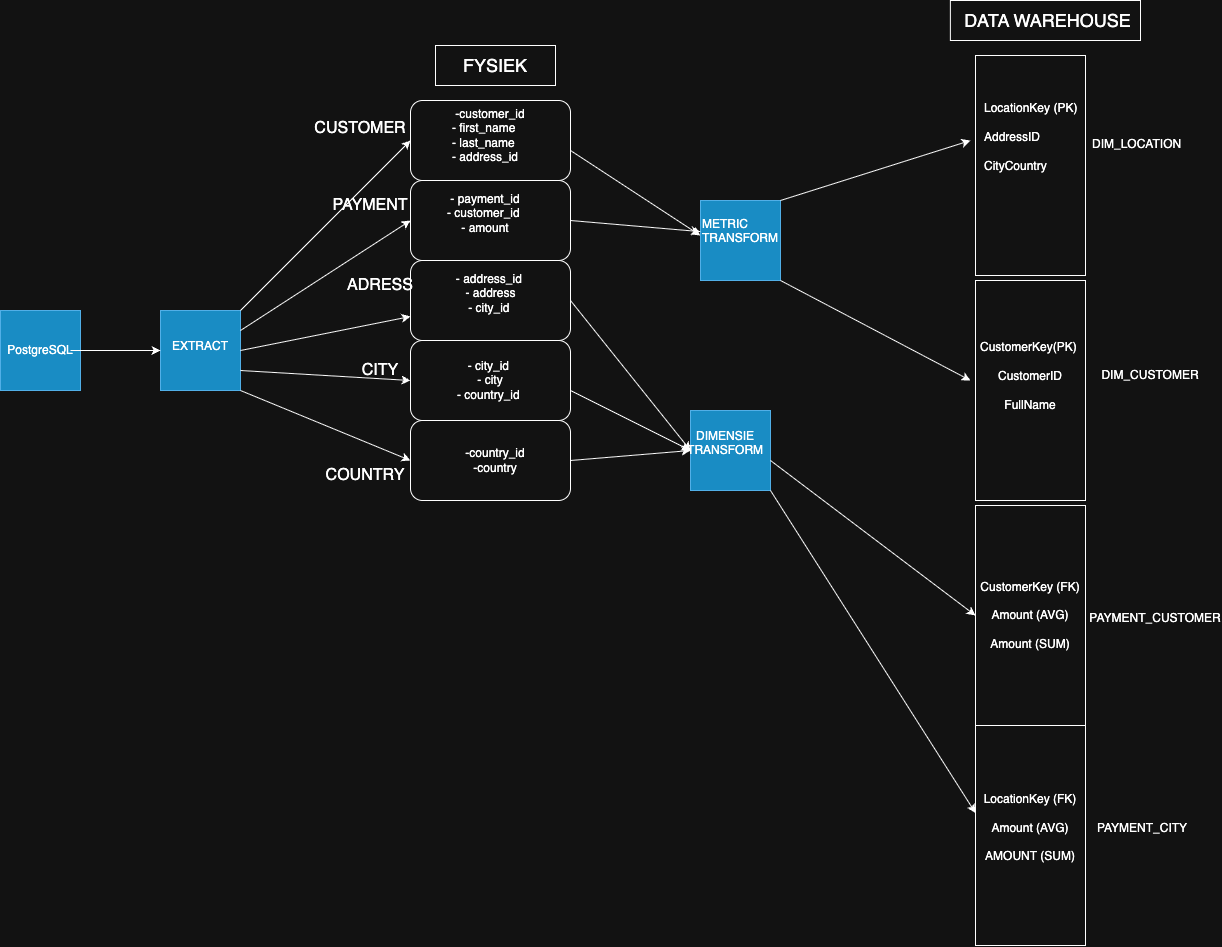

The diagram above was exported from draw.io. Its source (the exported page's mxGraphModel, read from the mxfile embedded in the PNG):
<mxGraphModel dx="2123" dy="861" grid="1" gridSize="10" guides="1" tooltips="1" connect="1" arrows="1" fold="1" page="1" pageScale="1" pageWidth="850" pageHeight="1100" math="0" shadow="0">
  <root>
    <mxCell id="0" />
    <mxCell id="1" parent="0" />
    <mxCell id="CESYhK137eYhbQXJhXl1-2" value="" style="whiteSpace=wrap;html=1;aspect=fixed;fillColor=#1ba1e2;fontColor=#ffffff;strokeColor=#006EAF;" vertex="1" parent="1">
      <mxGeometry x="340" y="440" width="80" height="80" as="geometry" />
    </mxCell>
    <mxCell id="9vUv8tOkLbg8aqsc5upV-4" value="" style="whiteSpace=wrap;html=1;aspect=fixed;fillColor=#1ba1e2;fontColor=#ffffff;strokeColor=#006EAF;" vertex="1" parent="1">
      <mxGeometry x="-350" y="340" width="80" height="80" as="geometry" />
    </mxCell>
    <mxCell id="9vUv8tOkLbg8aqsc5upV-3" value="" style="whiteSpace=wrap;html=1;aspect=fixed;fillColor=#1ba1e2;fontColor=#ffffff;strokeColor=#006EAF;" vertex="1" parent="1">
      <mxGeometry x="-190" y="340" width="80" height="80" as="geometry" />
    </mxCell>
    <mxCell id="sFXno64_tMghKQs8HCyK-10" value="" style="whiteSpace=wrap;html=1;aspect=fixed;fillColor=#1ba1e2;fontColor=#ffffff;strokeColor=#006EAF;" parent="1" vertex="1">
      <mxGeometry x="350" y="230" width="80" height="80" as="geometry" />
    </mxCell>
    <mxCell id="iurVU_HDjwjkvraQm_1M-21" value="" style="rounded=0;whiteSpace=wrap;html=1;" parent="1" vertex="1">
      <mxGeometry x="85" y="75" width="120" height="40" as="geometry" />
    </mxCell>
    <mxCell id="iurVU_HDjwjkvraQm_1M-6" value="" style="rounded=1;whiteSpace=wrap;html=1;" parent="1" vertex="1">
      <mxGeometry x="60" y="210" width="160" height="80" as="geometry" />
    </mxCell>
    <mxCell id="iurVU_HDjwjkvraQm_1M-7" value="" style="rounded=1;whiteSpace=wrap;html=1;" parent="1" vertex="1">
      <mxGeometry x="60" y="130" width="160" height="80" as="geometry" />
    </mxCell>
    <mxCell id="iurVU_HDjwjkvraQm_1M-9" value="" style="rounded=1;whiteSpace=wrap;html=1;" parent="1" vertex="1">
      <mxGeometry x="60" y="290" width="160" height="80" as="geometry" />
    </mxCell>
    <mxCell id="iurVU_HDjwjkvraQm_1M-10" value="" style="rounded=1;whiteSpace=wrap;html=1;" parent="1" vertex="1">
      <mxGeometry x="60" y="370" width="160" height="80" as="geometry" />
    </mxCell>
    <mxCell id="iurVU_HDjwjkvraQm_1M-11" value="" style="rounded=1;whiteSpace=wrap;html=1;" parent="1" vertex="1">
      <mxGeometry x="60" y="450" width="160" height="80" as="geometry" />
    </mxCell>
    <mxCell id="iurVU_HDjwjkvraQm_1M-12" value="&lt;span style=&quot;color: rgba(0, 0, 0, 0); font-family: monospace; font-size: 0px; text-align: start; text-wrap-mode: nowrap;&quot;&gt;%3CmxGraphModel%3E%3Croot%3E%3CmxCell%20id%3D%220%22%2F%3E%3CmxCell%20id%3D%221%22%20parent%3D%220%22%2F%3E%3CmxCell%20id%3D%222%22%20value%3D%22%22%20style%3D%22rounded%3D1%3BwhiteSpace%3Dwrap%3Bhtml%3D1%3B%22%20vertex%3D%221%22%20parent%3D%221%22%3E%3CmxGeometry%20x%3D%22360%22%20y%3D%22330%22%20width%3D%22160%22%20height%3D%2280%22%20as%3D%22geometry%22%2F%3E%3C%2FmxCell%3E%3C%2Froot%3E%3C%2FmxGraphModel%3E&lt;/span&gt;" style="text;strokeColor=none;align=center;fillColor=none;html=1;verticalAlign=middle;whiteSpace=wrap;rounded=0;" parent="1" vertex="1">
      <mxGeometry x="400" y="340" width="60" height="30" as="geometry" />
    </mxCell>
    <mxCell id="iurVU_HDjwjkvraQm_1M-13" value="&lt;font style=&quot;font-size: 16px;&quot;&gt;COUNTRY&lt;/font&gt;" style="text;strokeColor=none;align=center;fillColor=none;html=1;verticalAlign=middle;whiteSpace=wrap;rounded=0;" parent="1" vertex="1">
      <mxGeometry x="-15" y="490" width="60" height="30" as="geometry" />
    </mxCell>
    <mxCell id="iurVU_HDjwjkvraQm_1M-15" value="&lt;font style=&quot;font-size: 16px;&quot;&gt;PAYMENT&lt;/font&gt;" style="text;strokeColor=none;align=center;fillColor=none;html=1;verticalAlign=middle;whiteSpace=wrap;rounded=0;" parent="1" vertex="1">
      <mxGeometry x="-10" y="220" width="60" height="30" as="geometry" />
    </mxCell>
    <mxCell id="iurVU_HDjwjkvraQm_1M-17" value="&lt;font style=&quot;font-size: 16px;&quot;&gt;CUSTOMER&lt;/font&gt;" style="text;strokeColor=none;align=center;fillColor=none;html=1;verticalAlign=middle;whiteSpace=wrap;rounded=0;" parent="1" vertex="1">
      <mxGeometry x="-25" y="140" width="70" height="35" as="geometry" />
    </mxCell>
    <mxCell id="iurVU_HDjwjkvraQm_1M-18" value="&lt;font style=&quot;font-size: 16px;&quot;&gt;ADRESS&lt;/font&gt;" style="text;strokeColor=none;align=center;fillColor=none;html=1;verticalAlign=middle;whiteSpace=wrap;rounded=0;" parent="1" vertex="1">
      <mxGeometry y="300" width="60" height="30" as="geometry" />
    </mxCell>
    <mxCell id="iurVU_HDjwjkvraQm_1M-19" value="&lt;font style=&quot;font-size: 16px;&quot;&gt;CITY&lt;/font&gt;" style="text;strokeColor=none;align=center;fillColor=none;html=1;verticalAlign=middle;whiteSpace=wrap;rounded=0;" parent="1" vertex="1">
      <mxGeometry y="385" width="60" height="30" as="geometry" />
    </mxCell>
    <mxCell id="iurVU_HDjwjkvraQm_1M-20" value="&lt;font style=&quot;font-size: 18px;&quot;&gt;FYSIEK&lt;/font&gt;" style="text;strokeColor=none;align=center;fillColor=none;html=1;verticalAlign=middle;whiteSpace=wrap;rounded=0;" parent="1" vertex="1">
      <mxGeometry x="115" y="80" width="60" height="30" as="geometry" />
    </mxCell>
    <mxCell id="iurVU_HDjwjkvraQm_1M-27" value="EXTRACT&lt;div&gt;&lt;br&gt;&lt;/div&gt;&lt;div&gt;&lt;br&gt;&lt;/div&gt;" style="text;strokeColor=none;align=center;fillColor=none;html=1;verticalAlign=middle;whiteSpace=wrap;rounded=0;" parent="1" vertex="1">
      <mxGeometry x="-185" y="372.5" width="70" height="35" as="geometry" />
    </mxCell>
    <mxCell id="PsrvONsTqxsI6rdnCusY-1" value="&amp;nbsp;-customer_id&amp;nbsp;&lt;br style=&quot;forced-color-adjust: none; box-shadow: none !important;&quot;&gt;- first_name&lt;br style=&quot;forced-color-adjust: none; box-shadow: none !important;&quot;&gt;- last_name&lt;br style=&quot;forced-color-adjust: none; box-shadow: none !important;&quot;&gt;- address_id&amp;nbsp;&lt;div style=&quot;forced-color-adjust: none; box-shadow: none !important;&quot;&gt;&lt;br style=&quot;forced-color-adjust: none; box-shadow: none !important; color: rgb(255, 255, 255); font-family: Helvetica; font-size: 12px; font-style: normal; font-variant-ligatures: normal; font-variant-caps: normal; font-weight: 400; letter-spacing: normal; orphans: 2; text-align: center; text-indent: 0px; text-transform: none; widows: 2; word-spacing: 0px; -webkit-text-stroke-width: 0px; white-space: normal; background-color: rgb(27, 29, 30); text-decoration-thickness: initial; text-decoration-style: initial; text-decoration-color: initial;&quot;&gt;&lt;/div&gt;" style="text;whiteSpace=wrap;html=1;" parent="1" vertex="1">
      <mxGeometry x="100" y="130" width="110" height="100" as="geometry" />
    </mxCell>
    <mxCell id="R4_l571I5JGtfF6Bs-Bi-1" value="- payment_id&lt;br&gt;- customer_id&amp;nbsp;&lt;div&gt;&lt;span style=&quot;background-color: transparent; color: light-dark(rgb(0, 0, 0), rgb(255, 255, 255));&quot;&gt;- amount&lt;/span&gt;&lt;/div&gt;&lt;div&gt;&lt;br&gt;&lt;/div&gt;" style="text;strokeColor=none;align=center;fillColor=none;html=1;verticalAlign=middle;whiteSpace=wrap;rounded=0;" parent="1" vertex="1">
      <mxGeometry x="85" y="235" width="100" height="30" as="geometry" />
    </mxCell>
    <mxCell id="YKnkhP7Zh-M6AJS9zxdR-1" value="- address_id&amp;nbsp;&lt;br&gt;- address&lt;br&gt;- city_id&amp;nbsp;&lt;div&gt;&lt;br/&gt;&lt;/div&gt;" style="text;strokeColor=none;align=center;fillColor=none;html=1;verticalAlign=middle;whiteSpace=wrap;rounded=0;" parent="1" vertex="1">
      <mxGeometry x="97.5" y="315" width="85" height="30" as="geometry" />
    </mxCell>
    <mxCell id="kLS3Ixf7qEa6VFpAFFpf-1" value="- city_id&amp;nbsp;&lt;br&gt;- city&lt;br&gt;- country_id&amp;nbsp;" style="text;strokeColor=none;align=center;fillColor=none;html=1;verticalAlign=middle;whiteSpace=wrap;rounded=0;" parent="1" vertex="1">
      <mxGeometry x="100" y="395" width="80" height="30" as="geometry" />
    </mxCell>
    <mxCell id="sFXno64_tMghKQs8HCyK-1" value="-country_id&lt;div&gt;-country&lt;/div&gt;" style="text;strokeColor=none;align=center;fillColor=none;html=1;verticalAlign=middle;whiteSpace=wrap;rounded=0;" parent="1" vertex="1">
      <mxGeometry x="110" y="475" width="70" height="30" as="geometry" />
    </mxCell>
    <mxCell id="sFXno64_tMghKQs8HCyK-9" value="DIMENSIE TRANSFORM&lt;br&gt;&lt;div&gt;&lt;br&gt;&lt;/div&gt;" style="text;strokeColor=none;align=center;fillColor=none;html=1;verticalAlign=middle;whiteSpace=wrap;rounded=0;" parent="1" vertex="1">
      <mxGeometry x="340" y="462.5" width="70" height="35" as="geometry" />
    </mxCell>
    <mxCell id="sFXno64_tMghKQs8HCyK-27" style="edgeStyle=orthogonalEdgeStyle;rounded=0;orthogonalLoop=1;jettySize=auto;html=1;exitX=0.5;exitY=1;exitDx=0;exitDy=0;" parent="1" edge="1">
      <mxGeometry relative="1" as="geometry">
        <mxPoint x="400" y="745.0000000000002" as="sourcePoint" />
        <mxPoint x="400" y="745.0000000000002" as="targetPoint" />
      </mxGeometry>
    </mxCell>
    <mxCell id="94A1wlPqc7sP8e8U5X4E-3" value="" style="rounded=0;whiteSpace=wrap;html=1;" parent="1" vertex="1">
      <mxGeometry x="599.87" y="30" width="190.13" height="40" as="geometry" />
    </mxCell>
    <mxCell id="94A1wlPqc7sP8e8U5X4E-4" value="&lt;span style=&quot;font-size: 18px;&quot;&gt;DATA WAREHOUSE&lt;/span&gt;" style="text;strokeColor=none;align=center;fillColor=none;html=1;verticalAlign=middle;whiteSpace=wrap;rounded=0;" parent="1" vertex="1">
      <mxGeometry x="604.87" y="35" width="185.13" height="30" as="geometry" />
    </mxCell>
    <mxCell id="9vUv8tOkLbg8aqsc5upV-1" value="PostgreSQL" style="text;strokeColor=none;align=center;fillColor=none;html=1;verticalAlign=middle;whiteSpace=wrap;rounded=0;" vertex="1" parent="1">
      <mxGeometry x="-340" y="365" width="60" height="30" as="geometry" />
    </mxCell>
    <mxCell id="9vUv8tOkLbg8aqsc5upV-5" value="" style="endArrow=classic;html=1;rounded=0;entryX=0;entryY=0.5;entryDx=0;entryDy=0;" edge="1" parent="1" target="9vUv8tOkLbg8aqsc5upV-3">
      <mxGeometry width="50" height="50" relative="1" as="geometry">
        <mxPoint x="-280" y="380" as="sourcePoint" />
        <mxPoint x="-230" y="330" as="targetPoint" />
      </mxGeometry>
    </mxCell>
    <mxCell id="9vUv8tOkLbg8aqsc5upV-7" value="" style="endArrow=classic;html=1;rounded=0;entryX=0;entryY=0.5;entryDx=0;entryDy=0;" edge="1" parent="1" target="iurVU_HDjwjkvraQm_1M-7">
      <mxGeometry width="50" height="50" relative="1" as="geometry">
        <mxPoint x="-110" y="340" as="sourcePoint" />
        <mxPoint x="-60" y="290" as="targetPoint" />
      </mxGeometry>
    </mxCell>
    <mxCell id="9vUv8tOkLbg8aqsc5upV-8" value="" style="endArrow=classic;html=1;rounded=0;entryX=0;entryY=0.5;entryDx=0;entryDy=0;" edge="1" parent="1" target="iurVU_HDjwjkvraQm_1M-6">
      <mxGeometry width="50" height="50" relative="1" as="geometry">
        <mxPoint x="-110" y="360" as="sourcePoint" />
        <mxPoint x="-60" y="310" as="targetPoint" />
      </mxGeometry>
    </mxCell>
    <mxCell id="9vUv8tOkLbg8aqsc5upV-9" value="" style="endArrow=classic;html=1;rounded=0;entryX=0;entryY=0.5;entryDx=0;entryDy=0;" edge="1" parent="1" target="iurVU_HDjwjkvraQm_1M-11">
      <mxGeometry width="50" height="50" relative="1" as="geometry">
        <mxPoint x="-110" y="420" as="sourcePoint" />
        <mxPoint x="-60" y="370" as="targetPoint" />
      </mxGeometry>
    </mxCell>
    <mxCell id="9vUv8tOkLbg8aqsc5upV-10" value="" style="endArrow=classic;html=1;rounded=0;entryX=0;entryY=0.5;entryDx=0;entryDy=0;" edge="1" parent="1" target="iurVU_HDjwjkvraQm_1M-10">
      <mxGeometry width="50" height="50" relative="1" as="geometry">
        <mxPoint x="-110" y="400" as="sourcePoint" />
        <mxPoint x="-60" y="350" as="targetPoint" />
      </mxGeometry>
    </mxCell>
    <mxCell id="9vUv8tOkLbg8aqsc5upV-12" value="" style="endArrow=classic;html=1;rounded=0;" edge="1" parent="1" target="iurVU_HDjwjkvraQm_1M-9">
      <mxGeometry width="50" height="50" relative="1" as="geometry">
        <mxPoint x="-110" y="380" as="sourcePoint" />
        <mxPoint x="-60" y="330" as="targetPoint" />
      </mxGeometry>
    </mxCell>
    <mxCell id="CESYhK137eYhbQXJhXl1-3" value="METRIC&lt;div&gt;TRANSFORM&lt;br style=&quot;forced-color-adjust: none; box-shadow: none !important;&quot;&gt;&lt;div style=&quot;forced-color-adjust: none; box-shadow: none !important;&quot;&gt;&lt;br style=&quot;forced-color-adjust: none; color: rgb(255, 255, 255); font-family: Helvetica; font-size: 12px; font-style: normal; font-variant-ligatures: normal; font-variant-caps: normal; font-weight: 400; letter-spacing: normal; orphans: 2; text-align: center; text-indent: 0px; text-transform: none; widows: 2; word-spacing: 0px; -webkit-text-stroke-width: 0px; white-space: normal; background-color: rgb(27, 29, 30); text-decoration-thickness: initial; text-decoration-style: initial; text-decoration-color: initial; box-shadow: none !important;&quot;&gt;&lt;/div&gt;&lt;/div&gt;" style="text;whiteSpace=wrap;html=1;" vertex="1" parent="1">
      <mxGeometry x="350" y="240" width="90" height="50" as="geometry" />
    </mxCell>
    <mxCell id="d4FejUzcy62aplInNqye-1" value="" style="rounded=0;whiteSpace=wrap;html=1;rotation=-90;" vertex="1" parent="1">
      <mxGeometry x="570" y="140" width="220" height="110" as="geometry" />
    </mxCell>
    <mxCell id="d4FejUzcy62aplInNqye-2" value="" style="rounded=0;whiteSpace=wrap;html=1;rotation=-90;" vertex="1" parent="1">
      <mxGeometry x="570" y="365" width="220" height="110" as="geometry" />
    </mxCell>
    <mxCell id="d4FejUzcy62aplInNqye-3" value="" style="rounded=0;whiteSpace=wrap;html=1;rotation=-90;" vertex="1" parent="1">
      <mxGeometry x="570" y="590" width="220" height="110" as="geometry" />
    </mxCell>
    <mxCell id="d4FejUzcy62aplInNqye-4" value="" style="rounded=0;whiteSpace=wrap;html=1;rotation=-90;" vertex="1" parent="1">
      <mxGeometry x="570" y="810" width="220" height="110" as="geometry" />
    </mxCell>
    <mxCell id="XqvDYNVosUByLLiEU3Pu-1" value="&lt;br class=&quot;Apple-interchange-newline&quot;&gt;LocationKey (PK)&lt;br style=&quot;forced-color-adjust: none; box-shadow: none !important;&quot;&gt;&lt;br style=&quot;forced-color-adjust: none; box-shadow: none !important;&quot;&gt;&lt;div style=&quot;forced-color-adjust: none; box-shadow: none !important;&quot;&gt;AddressID&lt;br style=&quot;forced-color-adjust: none; box-shadow: none !important;&quot;&gt;&lt;br style=&quot;forced-color-adjust: none; box-shadow: none !important;&quot;&gt;&lt;/div&gt;&lt;div style=&quot;forced-color-adjust: none; box-shadow: none !important;&quot;&gt;CityCountry&lt;br style=&quot;forced-color-adjust: none; box-shadow: none !important;&quot;&gt;&lt;br style=&quot;forced-color-adjust: none; box-shadow: none !important;&quot;&gt;&lt;/div&gt;&lt;div style=&quot;forced-color-adjust: none; box-shadow: none !important;&quot;&gt;&lt;br style=&quot;forced-color-adjust: none; box-shadow: none !important;&quot;&gt;&lt;br style=&quot;forced-color-adjust: none; box-shadow: none !important;&quot;&gt;&lt;/div&gt;&lt;div style=&quot;forced-color-adjust: none; box-shadow: none !important;&quot;&gt;&lt;br style=&quot;forced-color-adjust: none; box-shadow: none !important; color: rgb(255, 255, 255); font-family: Helvetica; font-size: 12px; font-style: normal; font-variant-ligatures: normal; font-variant-caps: normal; font-weight: 400; letter-spacing: normal; orphans: 2; text-align: center; text-indent: 0px; text-transform: none; widows: 2; word-spacing: 0px; -webkit-text-stroke-width: 0px; white-space: normal; background-color: rgb(27, 29, 30); text-decoration-thickness: initial; text-decoration-style: initial; text-decoration-color: initial;&quot;&gt;&lt;/div&gt;" style="text;whiteSpace=wrap;html=1;" vertex="1" parent="1">
      <mxGeometry x="632.4300000000001" y="110" width="130" height="170" as="geometry" />
    </mxCell>
    <mxCell id="K9SrvcpRBbIANPYYbPVQ-2" value="&lt;div style=&quot;forced-color-adjust: none; box-shadow: none !important;&quot;&gt;DIM_LOCATION&lt;/div&gt;&lt;div style=&quot;forced-color-adjust: none; box-shadow: none !important;&quot;&gt;&lt;br style=&quot;forced-color-adjust: none; box-shadow: none !important;&quot;&gt;&lt;br style=&quot;forced-color-adjust: none; box-shadow: none !important;&quot;&gt;&lt;/div&gt;&lt;div style=&quot;forced-color-adjust: none; box-shadow: none !important;&quot;&gt;&lt;br style=&quot;forced-color-adjust: none; font-family: Helvetica; font-size: 12px; font-style: normal; font-variant-ligatures: normal; font-variant-caps: normal; font-weight: 400; letter-spacing: normal; orphans: 2; text-indent: 0px; text-transform: none; widows: 2; word-spacing: 0px; -webkit-text-stroke-width: 0px; white-space: normal; text-decoration-thickness: initial; text-decoration-style: initial; text-decoration-color: initial; color: rgb(255, 255, 255); text-align: center; background-color: rgb(27, 29, 30); box-shadow: none !important;&quot;&gt;&lt;/div&gt;" style="text;whiteSpace=wrap;html=1;" vertex="1" parent="1">
      <mxGeometry x="740" y="160" width="130" height="170" as="geometry" />
    </mxCell>
    <mxCell id="K9SrvcpRBbIANPYYbPVQ-3" value="" style="endArrow=classic;html=1;rounded=0;exitX=1;exitY=1;exitDx=0;exitDy=0;entryX=0;entryY=0.5;entryDx=0;entryDy=0;" edge="1" parent="1" source="CESYhK137eYhbQXJhXl1-2" target="bFwxD1DRyDv-9CffckzI-1">
      <mxGeometry width="50" height="50" relative="1" as="geometry">
        <mxPoint x="620" y="810" as="sourcePoint" />
        <mxPoint x="380" y="640" as="targetPoint" />
      </mxGeometry>
    </mxCell>
    <mxCell id="bFwxD1DRyDv-9CffckzI-1" value="&lt;br&gt;&lt;div&gt;&lt;br&gt;&lt;br&gt;&lt;/div&gt;&lt;div&gt;&lt;br&gt;LocationKey (FK)&lt;/div&gt;&lt;div&gt;&lt;br&gt;Amount (AVG)&lt;br&gt;&lt;br&gt;AMOUNT (SUM)&lt;/div&gt;&lt;div&gt;&lt;br&gt;&lt;br&gt;&lt;/div&gt;" style="text;strokeColor=none;align=center;fillColor=none;html=1;verticalAlign=middle;whiteSpace=wrap;rounded=0;" vertex="1" parent="1">
      <mxGeometry x="625" y="770" width="110" height="145" as="geometry" />
    </mxCell>
    <mxCell id="Zfr7MPnU54NvrMVKj7hK-1" value="PAYMENT_CITY&lt;div&gt;&lt;br&gt;&lt;/div&gt;" style="text;strokeColor=none;align=center;fillColor=none;html=1;verticalAlign=middle;whiteSpace=wrap;rounded=0;" vertex="1" parent="1">
      <mxGeometry x="762.43" y="850" width="60" height="30" as="geometry" />
    </mxCell>
    <mxCell id="4zEdTxf7kNLTge55Psl--1" value="&lt;br&gt;&lt;div&gt;&lt;br&gt;&lt;div&gt;CustomerKey (FK)&lt;/div&gt;&lt;div&gt;&lt;br&gt;Amount (AVG)&lt;br&gt;&lt;br&gt;Amount (SUM)&lt;/div&gt;&lt;div&gt;&lt;br&gt;&lt;br&gt;&lt;/div&gt;&lt;/div&gt;" style="text;strokeColor=none;align=center;fillColor=none;html=1;verticalAlign=middle;whiteSpace=wrap;rounded=0;" vertex="1" parent="1">
      <mxGeometry x="625" y="545" width="110" height="200" as="geometry" />
    </mxCell>
    <mxCell id="pm7bcd3b6Wt4v3hBasuT-1" value="PAYMENT_CUSTOMER&lt;div&gt;&lt;br&gt;&lt;/div&gt;" style="text;strokeColor=none;align=center;fillColor=none;html=1;verticalAlign=middle;whiteSpace=wrap;rounded=0;" vertex="1" parent="1">
      <mxGeometry x="775" y="640" width="60" height="30" as="geometry" />
    </mxCell>
    <mxCell id="Td6iC-gzCaAIRq-0IvW8-1" value="CustomerKey(PK)&amp;nbsp;&lt;br&gt;&lt;br&gt;&lt;div&gt;CustomerID&lt;br&gt;&lt;br&gt;&lt;/div&gt;&lt;div&gt;FullName&lt;br&gt;&lt;br&gt;&lt;/div&gt;&lt;div&gt;&lt;br&gt;&lt;/div&gt;" style="text;strokeColor=none;align=center;fillColor=none;html=1;verticalAlign=middle;whiteSpace=wrap;rounded=0;" vertex="1" parent="1">
      <mxGeometry x="625" y="325" width="110" height="190" as="geometry" />
    </mxCell>
    <mxCell id="8tTi0LN145DPuAeMi4dW-1" value="DIM_CUSTOMER" style="text;strokeColor=none;align=center;fillColor=none;html=1;verticalAlign=middle;whiteSpace=wrap;rounded=0;" vertex="1" parent="1">
      <mxGeometry x="770" y="390" width="60" height="30" as="geometry" />
    </mxCell>
    <mxCell id="8tTi0LN145DPuAeMi4dW-2" value="" style="endArrow=classic;html=1;rounded=0;entryX=0;entryY=0.5;entryDx=0;entryDy=0;" edge="1" parent="1" target="4zEdTxf7kNLTge55Psl--1">
      <mxGeometry width="50" height="50" relative="1" as="geometry">
        <mxPoint x="420" y="490" as="sourcePoint" />
        <mxPoint x="470" y="440" as="targetPoint" />
      </mxGeometry>
    </mxCell>
    <mxCell id="8tTi0LN145DPuAeMi4dW-4" value="" style="endArrow=classic;html=1;rounded=0;" edge="1" parent="1">
      <mxGeometry width="50" height="50" relative="1" as="geometry">
        <mxPoint x="430" y="230" as="sourcePoint" />
        <mxPoint x="620" y="170" as="targetPoint" />
      </mxGeometry>
    </mxCell>
    <mxCell id="8tTi0LN145DPuAeMi4dW-5" value="" style="endArrow=classic;html=1;rounded=0;" edge="1" parent="1">
      <mxGeometry width="50" height="50" relative="1" as="geometry">
        <mxPoint x="430" y="310" as="sourcePoint" />
        <mxPoint x="620" y="410" as="targetPoint" />
      </mxGeometry>
    </mxCell>
    <mxCell id="8tTi0LN145DPuAeMi4dW-6" value="" style="endArrow=classic;html=1;rounded=0;entryX=0;entryY=0.5;entryDx=0;entryDy=0;" edge="1" parent="1" target="sFXno64_tMghKQs8HCyK-9">
      <mxGeometry width="50" height="50" relative="1" as="geometry">
        <mxPoint x="220" y="330" as="sourcePoint" />
        <mxPoint x="270" y="280" as="targetPoint" />
      </mxGeometry>
    </mxCell>
    <mxCell id="8tTi0LN145DPuAeMi4dW-7" value="" style="endArrow=classic;html=1;rounded=0;entryX=0;entryY=0.5;entryDx=0;entryDy=0;" edge="1" parent="1" target="sFXno64_tMghKQs8HCyK-9">
      <mxGeometry width="50" height="50" relative="1" as="geometry">
        <mxPoint x="220" y="420" as="sourcePoint" />
        <mxPoint x="270" y="370" as="targetPoint" />
      </mxGeometry>
    </mxCell>
    <mxCell id="8tTi0LN145DPuAeMi4dW-8" value="" style="endArrow=classic;html=1;rounded=0;entryX=0;entryY=0.5;entryDx=0;entryDy=0;" edge="1" parent="1" target="sFXno64_tMghKQs8HCyK-9">
      <mxGeometry width="50" height="50" relative="1" as="geometry">
        <mxPoint x="220" y="490" as="sourcePoint" />
        <mxPoint x="270" y="440" as="targetPoint" />
      </mxGeometry>
    </mxCell>
    <mxCell id="8tTi0LN145DPuAeMi4dW-9" value="" style="endArrow=classic;html=1;rounded=0;" edge="1" parent="1" target="CESYhK137eYhbQXJhXl1-3">
      <mxGeometry width="50" height="50" relative="1" as="geometry">
        <mxPoint x="220" y="250" as="sourcePoint" />
        <mxPoint x="270" y="200" as="targetPoint" />
      </mxGeometry>
    </mxCell>
    <mxCell id="8tTi0LN145DPuAeMi4dW-10" value="" style="endArrow=classic;html=1;rounded=0;entryX=0;entryY=0.5;entryDx=0;entryDy=0;" edge="1" parent="1" target="CESYhK137eYhbQXJhXl1-3">
      <mxGeometry width="50" height="50" relative="1" as="geometry">
        <mxPoint x="220" y="180" as="sourcePoint" />
        <mxPoint x="270" y="130" as="targetPoint" />
      </mxGeometry>
    </mxCell>
  </root>
</mxGraphModel>